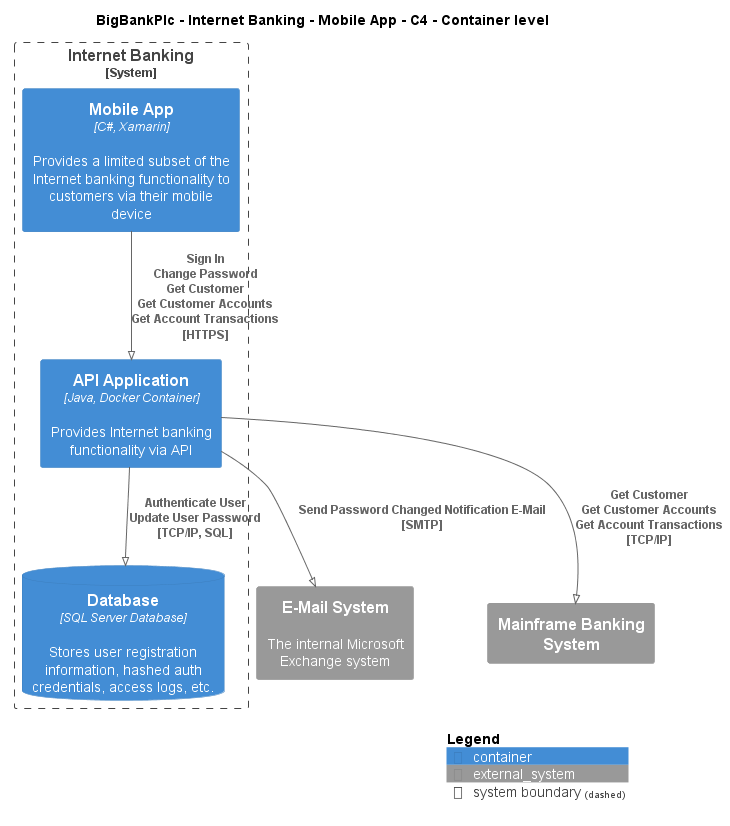

The diagram above was rendered by PlantUML. Its source (embedded in the PNG):
@startuml
!pragma layout smetana
!include ..\..\..\..\..\.c4s\C4_Container.puml

AddElementTag("c4interflow:lifecycle:new", $bgColor=green, $fontColor=#ffffff, $borderColor=green, $shadowing="False")
AddElementTag("c4interflow:lifecycle:changed", $bgColor=orange, $fontColor=#ffffff, $borderColor=orange, $shadowing="False")
AddElementTag("c4interflow:lifecycle:removed", $bgColor=red, $fontColor=#ffffff, $borderColor=red, $shadowing="False")

AddRelTag("c4interflow:lifecycle:new", $textColor=green, $lineColor=green)
AddRelTag("c4interflow:lifecycle:changed", $textColor=orange, $lineColor=orange)
AddRelTag("c4interflow:lifecycle:removed", $textColor=red, $lineColor=red)

SHOW_PERSON_PORTRAIT()
LAYOUT_TOP_DOWN()

skinparam linetype polyline

title BigBankPlc - Internet Banking - Mobile App - C4 - Container level


System_Boundary(BigBankPlc.SoftwareSystems.InternetBanking, "Internet Banking") {
    Container(BigBankPlc.SoftwareSystems.InternetBanking.Containers.MobileApp, "Mobile App", "C#, Xamarin", "Provides a limited subset of the Internet banking functionality to customers via their mobile device")
    Container(BigBankPlc.SoftwareSystems.InternetBanking.Containers.APIApplication, "API Application", "Java, Docker Container", "Provides Internet banking functionality via API")
    ContainerDb(BigBankPlc.SoftwareSystems.InternetBanking.Containers.Database, "Database", "SQL Server Database", "Stores user registration information, hashed auth credentials, access logs, etc.")
}
System_Ext(BigBankPlc.SoftwareSystems.EMailSystem, "E-Mail System", "The internal Microsoft Exchange system")
System_Ext(BigBankPlc.SoftwareSystems.MainframeBankingSystem, "Mainframe Banking System", "")

Rel(BigBankPlc.SoftwareSystems.InternetBanking.Containers.MobileApp, BigBankPlc.SoftwareSystems.InternetBanking.Containers.APIApplication, "Sign In\nChange Password\nGet Customer\nGet Customer Accounts\nGet Account Transactions\n[HTTPS]", $tags='protocol:https')
Rel(BigBankPlc.SoftwareSystems.InternetBanking.Containers.APIApplication, BigBankPlc.SoftwareSystems.InternetBanking.Containers.Database, "Authenticate User\nUpdate User Password\n[TCP/IP, SQL]", $tags='protocol:tcp/ip, sql')
Rel(BigBankPlc.SoftwareSystems.InternetBanking.Containers.APIApplication, BigBankPlc.SoftwareSystems.EMailSystem, "Send Password Changed Notification E-Mail\n[SMTP]", $tags='protocol:smtp')
Rel(BigBankPlc.SoftwareSystems.InternetBanking.Containers.APIApplication, BigBankPlc.SoftwareSystems.MainframeBankingSystem, "Get Customer\nGet Customer Accounts\nGet Account Transactions\n[TCP/IP]", $tags='protocol:tcp/ip')


SHOW_LEGEND()
@enduml